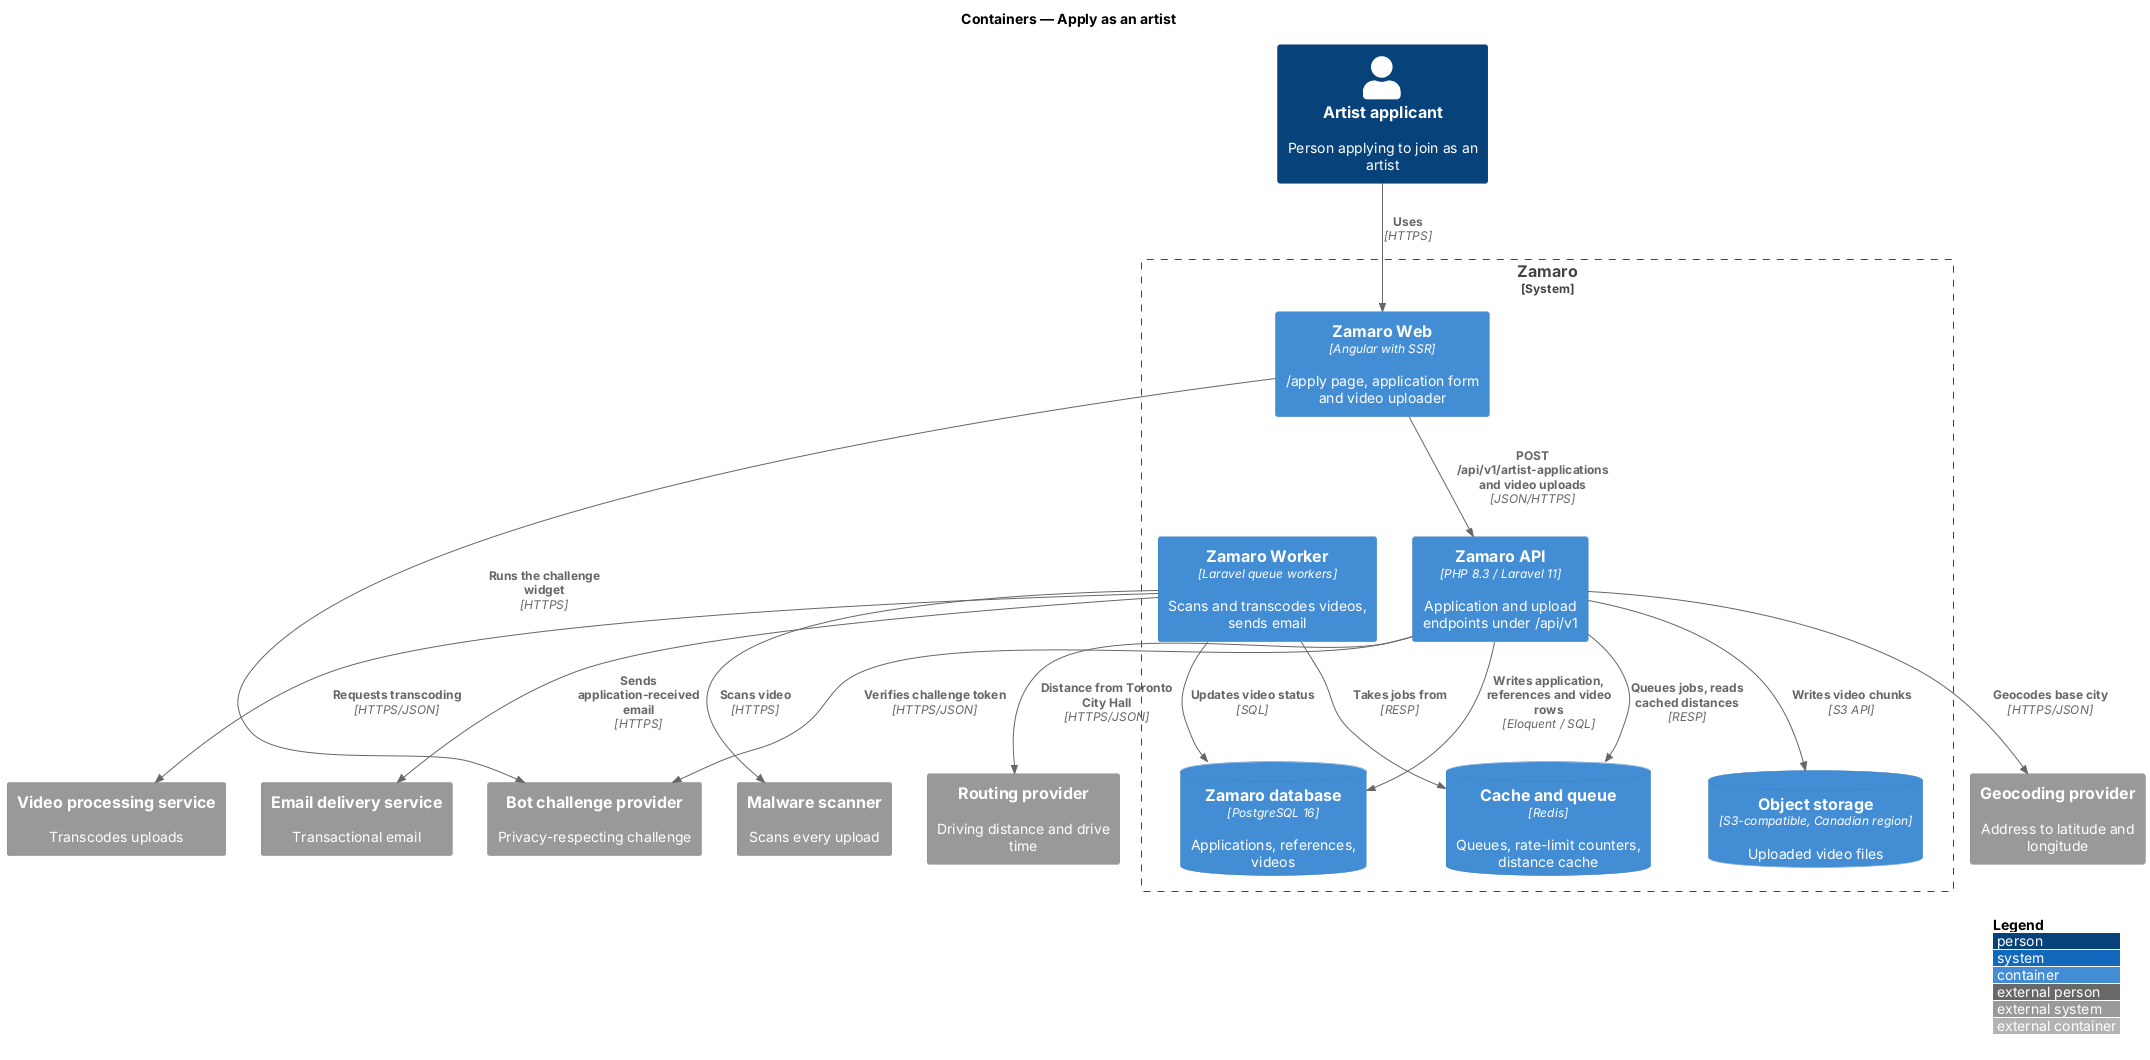

The diagram above was rendered by PlantUML. Its source (embedded in the PNG):
@startuml
!include <C4/C4_Container>
LAYOUT_WITH_LEGEND()
title Containers — Apply as an artist

Person(applicant, "Artist applicant", "Person applying to join as an artist")
System_Ext(bot, "Bot challenge provider", "Privacy-respecting challenge")
System_Ext(geo, "Geocoding provider", "Address to latitude and longitude")
System_Ext(routing, "Routing provider", "Driving distance and drive time")
System_Ext(scanner, "Malware scanner", "Scans every upload")
System_Ext(video, "Video processing service", "Transcodes uploads")
System_Ext(email, "Email delivery service", "Transactional email")
System_Boundary(zamaro, "Zamaro") {
  Container(web, "Zamaro Web", "Angular with SSR", "/apply page, application form and video uploader")
  Container(api, "Zamaro API", "PHP 8.3 / Laravel 11", "Application and upload endpoints under /api/v1")
  Container(worker, "Zamaro Worker", "Laravel queue workers", "Scans and transcodes videos, sends email")
  ContainerDb(db, "Zamaro database", "PostgreSQL 16", "Applications, references, videos")
  ContainerDb(cache, "Cache and queue", "Redis", "Queues, rate-limit counters, distance cache")
  ContainerDb(storage, "Object storage", "S3-compatible, Canadian region", "Uploaded video files")
}
Rel(applicant, web, "Uses", "HTTPS")
Rel(web, api, "POST /api/v1/artist-applications and video uploads", "JSON/HTTPS")
Rel(web, bot, "Runs the challenge widget", "HTTPS")
Rel(api, bot, "Verifies challenge token", "HTTPS/JSON")
Rel(api, geo, "Geocodes base city", "HTTPS/JSON")
Rel(api, routing, "Distance from Toronto City Hall", "HTTPS/JSON")
Rel(api, db, "Writes application, references and video rows", "Eloquent / SQL")
Rel(api, storage, "Writes video chunks", "S3 API")
Rel(api, cache, "Queues jobs, reads cached distances", "RESP")
Rel(worker, cache, "Takes jobs from", "RESP")
Rel(worker, scanner, "Scans video", "HTTPS")
Rel(worker, video, "Requests transcoding", "HTTPS/JSON")
Rel(worker, email, "Sends application-received email", "HTTPS")
Rel(worker, db, "Updates video status", "SQL")
@enduml